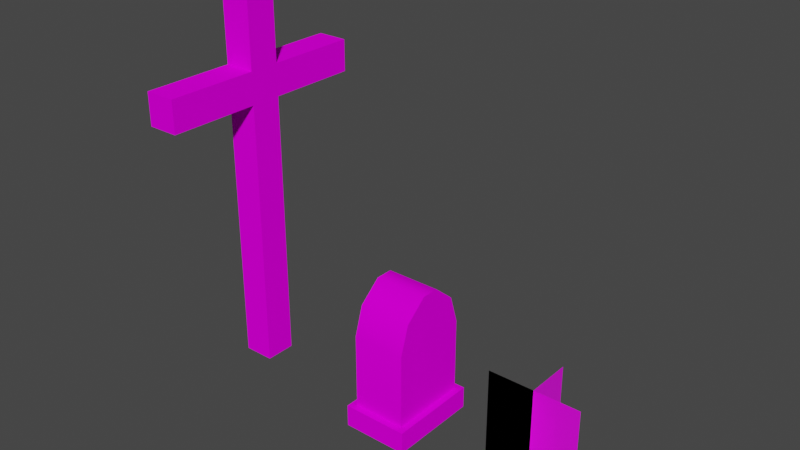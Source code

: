 # Source: CustomModels.blend  (saved by Blender 2.83.18; exported with 4.5.12 LTS)
import bpy
from mathutils import Matrix  # noqa: F401  (used for matrix-valued properties, if any)

bpy.ops.wm.read_factory_settings(use_empty=True)
scene = bpy.context.scene
scene.name = 'Scene'

# ---- collections
col_collection = bpy.data.collections.new('Collection'); scene.collection.children.link(col_collection)

# ---- images (referenced by path relative to the original .blend; pixels are not part of the script)
import os
ASSET_DIR = os.environ.get("B2B_ASSET_DIR", "")  # directory of the original .blend (textures are referenced by path, not embedded)
HERE = os.path.dirname(os.path.abspath(__file__))  # packed textures are extracted next to this script under _unpacked/

def load_image(name, relpath, width, height, colorspace="sRGB"):
    """Load a texture the original file referenced (path relative to the .blend, or extracted next to this script)."""
    p = next((c for c in (os.path.join(HERE, relpath), os.path.join(ASSET_DIR, relpath)) if relpath and os.path.exists(c)), "")
    if p:
        img = bpy.data.images.load(p, check_existing=True)
        img.name = name
    else:  # same state as the original file: an image datablock whose file is absent (Cycles renders it pink)
        img = bpy.data.images.new(name, width, height)
        img.source = "FILE"
        img.filepath = "//" + (relpath or name)
    img.colorspace_settings.name = colorspace
    return img
img_tallgrass2_png = load_image('tallgrass2.png', 'tallgrass2.png', 1024, 1024, 'sRGB')
img_cobblestone_png = load_image('cobblestone.png', 'cobblestone.png', 1024, 1024, 'sRGB')
img_planks_oak_png = load_image('planks_oak.png', 'planks_oak.png', 1024, 1024, 'sRGB')

# ---- materials (node trees are filled in below, after node groups)
mat_grass = bpy.data.materials.new('Grass')
mat_grass.use_transparent_shadow = False
mat_stone_01 = bpy.data.materials.new('Stone_01')
mat_stone_01.use_transparent_shadow = False
mat_wood_01 = bpy.data.materials.new('Wood_01')
mat_wood_01.use_transparent_shadow = False

# ---- material node trees
mat_grass.use_nodes = True; mat_grass.node_tree.nodes.clear()
_N = mat_grass.node_tree.nodes; _L = mat_grass.node_tree.links
n0 = _N.new('ShaderNodeBsdfPrincipled'); n0.name = 'Principled BSDF'; n0.location = (10, 300)
n0.distribution = 'GGX'
n0.subsurface_method = 'BURLEY'
n0.inputs[3].default_value = 1.45
n0.inputs[27].default_value = (0.0, 0.0, 0.0, 1.0)
n0.inputs[28].default_value = 1.0
n1 = _N.new('ShaderNodeOutputMaterial'); n1.name = 'Material Output'; n1.location = (300, 300)
n2 = _N.new('ShaderNodeTexImage'); n2.name = 'Image Texture'; n2.location = (-280, 280)
n2.image = img_tallgrass2_png
n2.interpolation = 'Closest'
_L.new(n0.outputs[0], n1.inputs[0])
_L.new(n2.outputs[0], n0.inputs[0])
_L.new(n2.outputs[1], n0.inputs[4])
n1.is_active_output = True
mat_stone_01.use_nodes = True; mat_stone_01.node_tree.nodes.clear()
_N = mat_stone_01.node_tree.nodes; _L = mat_stone_01.node_tree.links
n0 = _N.new('ShaderNodeBsdfPrincipled'); n0.name = 'Principled BSDF'; n0.location = (10, 300)
n0.distribution = 'GGX'
n0.subsurface_method = 'BURLEY'
n0.inputs[2].default_value = 1.0
n0.inputs[3].default_value = 1.45
n0.inputs[13].default_value = 0.0
n0.inputs[27].default_value = (0.0, 0.0, 0.0, 1.0)
n0.inputs[28].default_value = 1.0
n1 = _N.new('ShaderNodeOutputMaterial'); n1.name = 'Material Output'; n1.location = (300, 300)
n2 = _N.new('ShaderNodeTexImage'); n2.name = 'Image Texture'; n2.location = (-280, 280)
n2.image = img_cobblestone_png
n2.interpolation = 'Closest'
_L.new(n0.outputs[0], n1.inputs[0])
_L.new(n2.outputs[0], n0.inputs[0])
n1.is_active_output = True
mat_wood_01.use_nodes = True; mat_wood_01.node_tree.nodes.clear()
_N = mat_wood_01.node_tree.nodes; _L = mat_wood_01.node_tree.links
n0 = _N.new('ShaderNodeBsdfPrincipled'); n0.name = 'Principled BSDF'; n0.location = (10, 300)
n0.distribution = 'GGX'
n0.subsurface_method = 'BURLEY'
n0.inputs[2].default_value = 1.0
n0.inputs[3].default_value = 1.45
n0.inputs[13].default_value = 0.0
n0.inputs[27].default_value = (0.0, 0.0, 0.0, 1.0)
n0.inputs[28].default_value = 1.0
n1 = _N.new('ShaderNodeOutputMaterial'); n1.name = 'Material Output'; n1.location = (300, 300)
n2 = _N.new('ShaderNodeTexImage'); n2.name = 'Image Texture'; n2.location = (-280, 280)
n2.image = img_planks_oak_png
n2.interpolation = 'Closest'
_L.new(n0.outputs[0], n1.inputs[0])
_L.new(n2.outputs[0], n0.inputs[0])
n1.is_active_output = True

# ---- world
world_world = bpy.data.worlds.new('World'); scene.world = world_world
world_world.use_nodes = True; world_world.node_tree.nodes.clear()
_N = world_world.node_tree.nodes; _L = world_world.node_tree.links
n0 = _N.new('ShaderNodeOutputWorld'); n0.name = 'World Output'; n0.location = (300, 300)
n1 = _N.new('ShaderNodeBackground'); n1.name = 'Background'; n1.location = (10, 300)
n1.inputs[0].default_value = (0.05088, 0.05088, 0.05088, 1.0)
_L.new(n1.outputs[0], n0.inputs[0])
n0.is_active_output = True
world_world.color = (0.05088, 0.05088, 0.05088)
world_world.use_sun_shadow = False
world_world.sun_shadow_jitter_overblur = 0.0

# ---- meshes
me_plane = bpy.data.meshes.new('Plane')
me_plane.from_pydata([(-0.5, 0.0, 0.0), (0.5, 0.0, 0.0), (-0.5, 0.0, 1.0), (0.5, 0.0, 1.0), (0.0, -0.5, 2.98e-08), (0.0, 0.5, 2.98e-08), (0.0, -0.5, 1.0), (0.0, 0.5, 1.0), (0.5, 4.371e-08, 0.0), (-0.5, -4.371e-08, 0.0), (0.5, 4.371e-08, 1.0), (-0.5, -4.371e-08, 1.0), (-4.371e-08, 0.5, 2.98e-08), (4.371e-08, -0.5, 2.98e-08), (-4.371e-08, 0.5, 1.0), (4.371e-08, -0.5, 1.0)], [], [(0, 1, 3, 2), (4, 5, 7, 6), (8, 9, 11, 10), (12, 13, 15, 14)])
_uv = me_plane.uv_layers.new(name='UVMap')
_uv.uv.foreach_set('vector', [0.0, 0.0, 1.0, 0.0, 1.0, 1.0, 0.0, 1.0, 0.0, 0.0, 1.0, 0.0, 1.0, 1.0, 0.0, 1.0, 0.0, 0.0, 1.0, 0.0, 1.0, 1.0, 0.0, 1.0, 0.0, 0.0, 1.0, 0.0, 1.0, 1.0, 0.0, 1.0])
me_plane.materials.append(mat_grass)
me_plane.use_remesh_fix_poles = True
me_plane.use_remesh_preserve_attributes = False
me_plane.use_mirror_vertex_groups = False
me_plane.update()
me_cube = bpy.data.meshes.new('Cube')
me_cube.from_pydata([(-0.3567, -0.5, 0.0), (-0.2879, -0.4311, 0.2388), (-0.3567, 0.5, 0.0), (-0.2879, 0.4311, 0.2388), (0.3567, -0.5, 0.0), (0.2879, -0.4311, 0.2388), (0.3567, 0.5, 0.0), (0.2879, 0.4311, 0.2388), (-0.3567, -0.5, 0.2388), (-0.3567, 0.5, 0.2388), (0.3567, 0.5, 0.2388), (0.3567, -0.5, 0.2388), (-0.2879, -0.4311, 1.056), (-0.2879, -0.09356, 1.572), (-0.2879, -0.3323, 1.37), (-0.2879, 0.09356, 1.572), (-0.2879, 0.4311, 1.056), (-0.2879, 0.3323, 1.37), (0.2879, 0.4311, 1.056), (0.2879, 0.09356, 1.572), (0.2879, 0.3323, 1.37), (0.2879, -0.09356, 1.572), (0.2879, -0.4311, 1.056), (0.2879, -0.3323, 1.37)], [], [(0, 8, 9, 2), (2, 9, 10, 6), (6, 10, 11, 4), (4, 11, 8, 0), (2, 6, 4, 0), (7, 3, 16, 18), (1, 3, 9, 8), (3, 7, 10, 9), (7, 5, 11, 10), (5, 1, 8, 11), (1, 5, 22, 12), (5, 7, 18, 20, 19, 21, 23, 22), (19, 15, 13, 21), (15, 19, 20, 17), (17, 20, 18, 16), (21, 13, 14, 23), (23, 14, 12, 22), (3, 1, 12, 14, 13, 15, 17, 16)])
me_cube.polygons.foreach_set('use_smooth', [True] * 18)
_uv = me_cube.uv_layers.new(name='UVMap')
_uv.uv.foreach_set('vector', [0.182, -0.000118, 0.182, 0.1518, 0.818, 0.1518, 0.818, -0.000118, 0.2731, -0.000118, 0.2731, 0.1518, 0.7269, 0.1518, 0.7269, -0.000118, 0.818, -0.000118, 0.818, 0.1518, 0.182, 0.1518, 0.182, -0.000118, 0.7269, -0.000118, 0.7269, 0.1518, 0.2731, 0.1518, 0.2731, -0.000118, 0.2731, 0.7343, 0.7269, 0.7343, 0.7269, 0.0983, 0.2731, 0.0983, 0.6831, 0.1518, 0.3169, 0.1518, 0.3169, 0.6713, 0.6831, 0.6713, 0.3169, 0.1421, 0.3169, 0.6905, 0.2731, 0.7343, 0.2731, 0.0983, 0.3169, 0.6905, 0.6831, 0.6905, 0.7269, 0.7343, 0.2731, 0.7343, 0.6831, 0.6905, 0.6831, 0.1421, 0.7269, 0.0983, 0.7269, 0.7343, 0.6831, 0.1421, 0.3169, 0.1421, 0.2731, 0.0983, 0.7269, 0.0983, 0.3169, 0.1518, 0.6831, 0.1518, 0.6831, 0.6713, 0.3169, 0.6713, 0.2258, 0.1518, 0.7742, 0.1518, 0.7742, 0.6713, 0.7113, 0.8709, 0.5595, 0.9999, 0.4405, 0.9999, 0.2887, 0.8709, 0.2258, 0.6713, 0.6831, 0.4758, 0.3169, 0.4758, 0.3169, 0.3568, 0.6831, 0.3568, 0.3169, 0.4758, 0.6831, 0.4758, 0.6831, 0.6276, 0.3169, 0.6276, 0.3169, 0.8709, 0.6831, 0.8709, 0.6831, 0.6713, 0.3169, 0.6713, 0.6831, 0.3568, 0.3169, 0.3568, 0.3169, 0.205, 0.6831, 0.205, 0.6831, 0.8709, 0.3169, 0.8709, 0.3169, 0.6713, 0.6831, 0.6713, 0.7742, 0.1518, 0.2258, 0.1518, 0.2258, 0.6713, 0.2887, 0.8709, 0.4405, 0.9999, 0.5595, 0.9999, 0.7113, 0.8709, 0.7742, 0.6713])
_ca = me_cube.color_attributes.new('Col', 'BYTE_COLOR', 'CORNER')
_ca.data.foreach_set('color', [1.0, 1.0, 1.0, 1.0, 1.0, 1.0, 1.0, 1.0, 1.0, 1.0, 1.0, 1.0, 1.0, 1.0, 1.0, 1.0, 1.0, 1.0, 1.0, 1.0, 1.0, 1.0, 1.0, 1.0, 1.0, 1.0, 1.0, 1.0, 1.0, 1.0, 1.0, 1.0, 1.0, 1.0, 1.0, 1.0, 1.0, 1.0, 1.0, 1.0, 1.0, 1.0, 1.0, 1.0, 1.0, 1.0, 1.0, 1.0, 1.0, 1.0, 1.0, 1.0, 1.0, 1.0, 1.0, 1.0, 1.0, 1.0, 1.0, 1.0, 1.0, 1.0, 1.0, 1.0, 1.0, 1.0, 1.0, 1.0, 1.0, 1.0, 1.0, 1.0, 1.0, 1.0, 1.0, 1.0, 1.0, 1.0, 1.0, 1.0, 1.0, 1.0, 1.0, 1.0, 1.0, 1.0, 1.0, 1.0, 1.0, 1.0, 1.0, 1.0, 1.0, 1.0, 1.0, 1.0, 1.0, 1.0, 1.0, 1.0, 1.0, 1.0, 1.0, 1.0, 1.0, 1.0, 1.0, 1.0, 1.0, 1.0, 1.0, 1.0, 1.0, 1.0, 1.0, 1.0, 1.0, 1.0, 1.0, 1.0, 1.0, 1.0, 1.0, 1.0, 1.0, 1.0, 1.0, 1.0, 1.0, 1.0, 1.0, 1.0, 1.0, 1.0, 1.0, 1.0, 1.0, 1.0, 1.0, 1.0, 1.0, 1.0, 1.0, 1.0, 1.0, 1.0, 1.0, 1.0, 1.0, 1.0, 1.0, 1.0, 1.0, 1.0, 1.0, 1.0, 1.0, 1.0, 1.0, 1.0, 1.0, 1.0, 1.0, 1.0, 1.0, 1.0, 1.0, 1.0, 1.0, 1.0, 1.0, 1.0, 1.0, 1.0, 1.0, 1.0, 1.0, 1.0, 1.0, 1.0, 1.0, 1.0, 1.0, 1.0, 1.0, 1.0, 1.0, 1.0, 1.0, 1.0, 1.0, 1.0, 1.0, 1.0, 1.0, 1.0, 1.0, 1.0, 1.0, 1.0, 1.0, 1.0, 1.0, 1.0, 1.0, 1.0, 1.0, 1.0, 1.0, 1.0, 1.0, 1.0, 1.0, 1.0, 1.0, 1.0, 1.0, 1.0, 1.0, 1.0, 1.0, 1.0, 1.0, 1.0, 1.0, 1.0, 1.0, 1.0, 1.0, 1.0, 1.0, 1.0, 1.0, 1.0, 1.0, 1.0, 1.0, 1.0, 1.0, 1.0, 1.0, 1.0, 1.0, 1.0, 1.0, 1.0, 1.0, 1.0, 1.0, 1.0, 1.0, 1.0, 1.0, 1.0, 1.0, 1.0, 1.0, 1.0, 1.0, 1.0, 1.0, 1.0, 1.0, 1.0, 1.0, 1.0, 1.0, 1.0, 1.0, 1.0, 1.0, 1.0, 1.0, 1.0, 1.0, 1.0, 1.0, 1.0, 1.0, 1.0, 1.0, 1.0, 1.0, 1.0, 1.0, 1.0, 1.0, 1.0, 1.0, 1.0, 1.0, 1.0, 1.0, 1.0, 1.0, 1.0, 1.0, 1.0, 1.0, 1.0, 1.0, 1.0, 1.0, 1.0, 1.0, 1.0, 1.0, 1.0, 1.0, 1.0, 1.0, 1.0, 1.0, 1.0, 1.0, 1.0, 1.0, 1.0, 1.0, 1.0])
me_cube.materials.append(mat_stone_01)
me_cube.use_remesh_fix_poles = True
me_cube.use_remesh_preserve_attributes = False
me_cube.use_mirror_vertex_groups = False
me_cube.update()
me_cube_001 = bpy.data.meshes.new('Cube.001')
me_cube_001.from_pydata([(-0.1705, -0.1705, 0.0), (-0.1705, -0.1705, 3.0), (-0.1705, 0.1705, 0.0), (-0.1705, 0.1705, 3.0), (0.1705, -0.1705, 0.0), (0.1705, -0.1705, 3.0), (0.1705, 0.1705, 0.0), (0.1705, 0.1705, 3.0), (-0.1705, -0.1705, 3.352), (-0.1705, 0.1705, 3.352), (0.1705, 0.1705, 3.352), (0.1705, -0.1705, 3.352), (0.1705, -1.171, 3.0), (-0.1705, -1.171, 3.0), (0.1705, -1.171, 3.352), (-0.1705, -1.171, 3.352), (-0.1705, 1.171, 3.0), (0.1705, 1.171, 3.0), (-0.1705, 1.171, 3.352), (0.1705, 1.171, 3.352), (-0.1705, -0.1705, 4.352), (-0.1705, 0.1705, 4.352), (0.1705, 0.1705, 4.352), (0.1705, -0.1705, 4.352)], [], [(0, 1, 3, 2), (2, 3, 7, 6), (6, 7, 5, 4), (4, 5, 1, 0), (2, 6, 4, 0), (3, 1, 8, 9), (8, 11, 23, 20), (11, 8, 15, 14), (3, 9, 18, 16), (5, 7, 10, 11), (13, 12, 14, 15), (1, 5, 12, 13), (5, 11, 14, 12), (8, 1, 13, 15), (17, 16, 18, 19), (9, 10, 19, 18), (7, 3, 16, 17), (10, 7, 17, 19), (22, 21, 20, 23), (10, 9, 21, 22), (11, 10, 22, 23), (9, 8, 20, 21)])
_uv = me_cube_001.uv_layers.new(name='UVMap')
_uv.uv.foreach_set('vector', [0.08964, -0.001563, 0.08964, 0.9984, 0.2033, 0.9984, 0.2033, -0.001563, 0.08964, -0.001563, 0.08964, 0.9984, 0.2033, 0.9984, 0.2033, -0.001563, 0.2033, -0.001563, 0.2033, 0.9984, 0.08964, 0.9984, 0.08964, -0.001563, 0.2033, -0.001563, 0.2033, 0.9984, 0.08964, 0.9984, 0.08964, -0.001563, 0.08964, 0.4553, 0.2033, 0.4553, 0.2033, 0.3416, 0.08964, 0.3416, 0.5728, 0.3273, 0.4272, 0.3273, 0.4272, 0.4777, 0.5728, 0.4777, 0.4272, 0.4777, 0.5728, 0.4777, 0.5728, 0.9049, 0.4272, 0.9049, 0.5728, 0.4272, 0.4272, 0.4272, 0.4272, 0.0, 0.5728, 0.0, 0.5728, 0.3273, 0.5728, 0.4777, 1.0, 0.4777, 1.0, 0.3273, 0.4272, 0.3273, 0.5728, 0.3273, 0.5728, 0.4777, 0.4272, 0.4777, 0.4272, 0.3273, 0.5728, 0.3273, 0.5728, 0.4777, 0.4272, 0.4777, 0.4272, 0.4272, 0.5728, 0.4272, 0.5728, 0.0, 0.4272, 0.0, 0.4272, 0.3273, 0.4272, 0.4777, 0.0, 0.4777, 0.0, 0.3273, 0.4272, 0.4777, 0.4272, 0.3273, 0.0, 0.3273, 0.0, 0.4777, 0.5728, 0.3273, 0.4272, 0.3273, 0.4272, 0.4777, 0.5728, 0.4777, 0.4272, 0.5728, 0.5728, 0.5728, 0.5728, 1.0, 0.4272, 1.0, 0.5728, 0.5728, 0.4272, 0.5728, 0.4272, 1.0, 0.5728, 1.0, 0.5728, 0.4777, 0.5728, 0.3273, 1.0, 0.3273, 1.0, 0.4777, 0.5728, 0.5728, 0.4272, 0.5728, 0.4272, 0.4272, 0.5728, 0.4272, 0.5728, 0.4777, 0.4272, 0.4777, 0.4272, 0.9049, 0.5728, 0.9049, 0.4272, 0.4777, 0.5728, 0.4777, 0.5728, 0.9049, 0.4272, 0.9049, 0.5728, 0.4777, 0.4272, 0.4777, 0.4272, 0.9049, 0.5728, 0.9049])
me_cube_001.materials.append(mat_wood_01)
me_cube_001.use_remesh_fix_poles = True
me_cube_001.use_remesh_preserve_attributes = False
me_cube_001.use_mirror_vertex_groups = False
me_cube_001.update()

# ---- objects
ob_plane = bpy.data.objects.new('Plane', me_plane)
ob_cube = bpy.data.objects.new('Cube', me_cube)
ob_cube_001 = bpy.data.objects.new('Cube.001', me_cube_001)

# ---- transforms, parenting, visibility, modifiers, constraints
ob_plane.location = (0.0, 0.0, 0.0)
ob_plane.lineart.crease_threshold = 0.0
ob_cube.location = (-1.5, 0.0, 0.0)
ob_cube.lineart.crease_threshold = 0.0
_m = ob_cube.modifiers.new('EdgeSplit', 'EDGE_SPLIT')
_m.split_angle = 0.7749
ob_cube_001.location = (-3.5, 0.0, 0.0)
ob_cube_001.lineart.crease_threshold = 0.0

# ---- collection membership
col_collection.objects.link(ob_plane)
col_collection.objects.link(ob_cube)
col_collection.objects.link(ob_cube_001)

# ---- scene / render settings (as saved in the file)
scene.frame_start = 1; scene.frame_end = 250; scene.frame_set(1)
scene.render.engine = 'BLENDER_EEVEE_NEXT'
scene.cycles.use_denoising = False
scene.cycles.samples = 128
scene.cycles.sampling_pattern = 'TABULATED_SOBOL'
scene.cycles.use_adaptive_sampling = False
scene.cycles.use_light_tree = False
scene.view_settings.view_transform = 'Filmic'
scene.unit_settings.scale_length = 0.2
bpy.context.view_layer.update()

# ---- added for rendering (the .blend has no active camera and no usable light): camera, sun
cam_auto = bpy.data.cameras.new('AutoCamera')
cam_auto.lens = 50.0
cam_auto.sensor_width = 36.0
cam_auto.clip_end = 1000.0
ob_auto_camera = bpy.data.objects.new('AutoCamera', cam_auto)
scene.collection.objects.link(ob_auto_camera)
ob_auto_camera.location = (4.39763, -7.17948, 6.96237)
ob_auto_camera.rotation_euler = (1.09748, -7.21219e-08, 0.694738)
scene.camera = ob_auto_camera
light_auto_sun = bpy.data.lights.new('AutoSun', 'SUN')
light_auto_sun.energy = 3.0
light_auto_sun.angle = 0.0523599
ob_auto_sun = bpy.data.objects.new('AutoSun', light_auto_sun)
scene.collection.objects.link(ob_auto_sun)
ob_auto_sun.rotation_euler = (0.872665, 0.174533, 0.523599)
bpy.context.view_layer.update()
